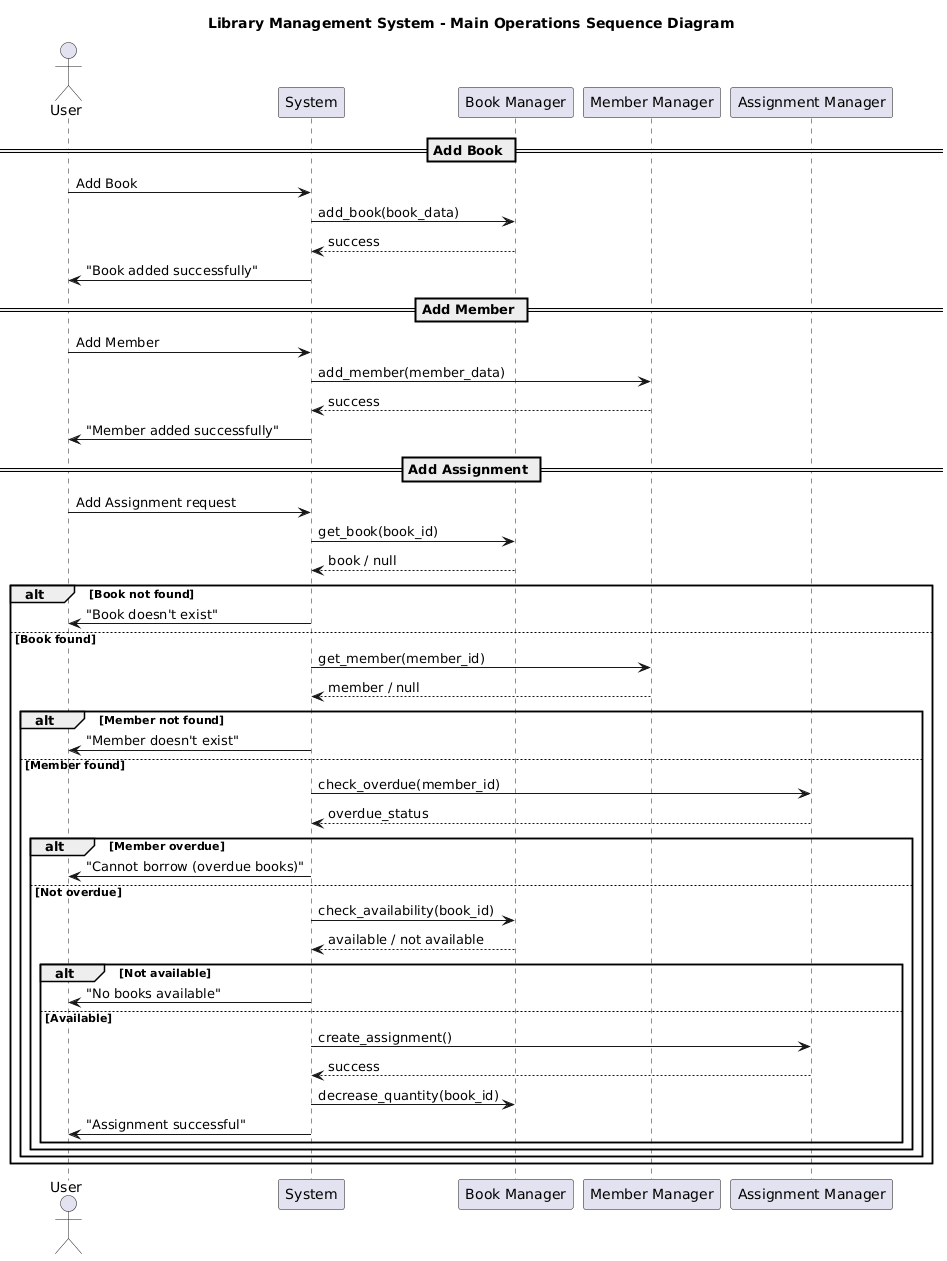

The diagram above was rendered by PlantUML. Its source (embedded in the PNG):
@startuml
title Library Management System - Main Operations Sequence Diagram

actor User

participant "System" as SYS
participant "Book Manager" as BOOK
participant "Member Manager" as MEMBER
participant "Assignment Manager" as ASSIGN

== Add Book ==

User -> SYS : Add Book
SYS -> BOOK : add_book(book_data)
BOOK --> SYS : success
SYS -> User : "Book added successfully"

== Add Member ==

User -> SYS : Add Member
SYS -> MEMBER : add_member(member_data)
MEMBER --> SYS : success
SYS -> User : "Member added successfully"

== Add Assignment ==

User -> SYS : Add Assignment request

SYS -> BOOK : get_book(book_id)
BOOK --> SYS : book / null

alt Book not found
    SYS -> User : "Book doesn't exist"
else Book found

    SYS -> MEMBER : get_member(member_id)
    MEMBER --> SYS : member / null

    alt Member not found
        SYS -> User : "Member doesn't exist"
    else Member found

        SYS -> ASSIGN : check_overdue(member_id)
        ASSIGN --> SYS : overdue_status

        alt Member overdue
            SYS -> User : "Cannot borrow (overdue books)"
        else Not overdue

            SYS -> BOOK : check_availability(book_id)
            BOOK --> SYS : available / not available

            alt Not available
                SYS -> User : "No books available"
            else Available

                SYS -> ASSIGN : create_assignment()
                ASSIGN --> SYS : success

                SYS -> BOOK : decrease_quantity(book_id)
                SYS -> User : "Assignment successful"

            end
        end
    end
end
@enduml